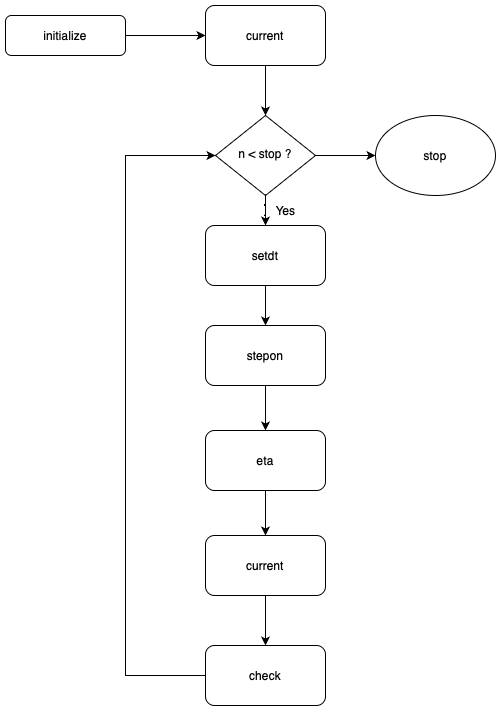

The diagram above was exported from draw.io. Its source (the exported page's mxGraphModel, read from the mxfile embedded in the PNG):
<mxGraphModel dx="838" dy="606" grid="1" gridSize="10" guides="1" tooltips="1" connect="1" arrows="1" fold="1" page="1" pageScale="1" pageWidth="827" pageHeight="1169" math="0" shadow="0">
  <root>
    <mxCell id="WIyWlLk6GJQsqaUBKTNV-0" />
    <mxCell id="WIyWlLk6GJQsqaUBKTNV-1" parent="WIyWlLk6GJQsqaUBKTNV-0" />
    <mxCell id="XQAploYJJyYuZqi3HOr_-4" value="" style="edgeStyle=orthogonalEdgeStyle;rounded=0;orthogonalLoop=1;jettySize=auto;html=1;" edge="1" parent="WIyWlLk6GJQsqaUBKTNV-1" source="WIyWlLk6GJQsqaUBKTNV-3" target="XQAploYJJyYuZqi3HOr_-3">
      <mxGeometry relative="1" as="geometry" />
    </mxCell>
    <mxCell id="WIyWlLk6GJQsqaUBKTNV-3" value="initialize" style="rounded=1;whiteSpace=wrap;html=1;fontSize=12;glass=0;strokeWidth=1;shadow=0;" parent="WIyWlLk6GJQsqaUBKTNV-1" vertex="1">
      <mxGeometry x="80" y="140" width="120" height="40" as="geometry" />
    </mxCell>
    <mxCell id="XQAploYJJyYuZqi3HOr_-11" value="" style="edgeStyle=orthogonalEdgeStyle;rounded=0;orthogonalLoop=1;jettySize=auto;html=1;" edge="1" parent="WIyWlLk6GJQsqaUBKTNV-1" source="WIyWlLk6GJQsqaUBKTNV-6" target="XQAploYJJyYuZqi3HOr_-10">
      <mxGeometry relative="1" as="geometry" />
    </mxCell>
    <mxCell id="XQAploYJJyYuZqi3HOr_-23" value="" style="edgeStyle=orthogonalEdgeStyle;rounded=0;orthogonalLoop=1;jettySize=auto;html=1;" edge="1" parent="WIyWlLk6GJQsqaUBKTNV-1" source="WIyWlLk6GJQsqaUBKTNV-6" target="XQAploYJJyYuZqi3HOr_-22">
      <mxGeometry relative="1" as="geometry" />
    </mxCell>
    <mxCell id="WIyWlLk6GJQsqaUBKTNV-6" value="n &amp;lt; stop ?" style="rhombus;whiteSpace=wrap;html=1;shadow=0;fontFamily=Helvetica;fontSize=12;align=center;strokeWidth=1;spacing=6;spacingTop=-4;" parent="WIyWlLk6GJQsqaUBKTNV-1" vertex="1">
      <mxGeometry x="290" y="240" width="100" height="80" as="geometry" />
    </mxCell>
    <mxCell id="XQAploYJJyYuZqi3HOr_-5" value="" style="edgeStyle=orthogonalEdgeStyle;rounded=0;orthogonalLoop=1;jettySize=auto;html=1;" edge="1" parent="WIyWlLk6GJQsqaUBKTNV-1" source="XQAploYJJyYuZqi3HOr_-3" target="WIyWlLk6GJQsqaUBKTNV-6">
      <mxGeometry relative="1" as="geometry" />
    </mxCell>
    <mxCell id="XQAploYJJyYuZqi3HOr_-3" value="current" style="whiteSpace=wrap;html=1;rounded=1;glass=0;strokeWidth=1;shadow=0;" vertex="1" parent="WIyWlLk6GJQsqaUBKTNV-1">
      <mxGeometry x="280" y="130" width="120" height="60" as="geometry" />
    </mxCell>
    <mxCell id="XQAploYJJyYuZqi3HOr_-14" value="" style="edgeStyle=orthogonalEdgeStyle;rounded=0;orthogonalLoop=1;jettySize=auto;html=1;" edge="1" parent="WIyWlLk6GJQsqaUBKTNV-1" source="XQAploYJJyYuZqi3HOr_-10" target="XQAploYJJyYuZqi3HOr_-13">
      <mxGeometry relative="1" as="geometry" />
    </mxCell>
    <mxCell id="XQAploYJJyYuZqi3HOr_-10" value="setdt" style="rounded=1;whiteSpace=wrap;html=1;" vertex="1" parent="WIyWlLk6GJQsqaUBKTNV-1">
      <mxGeometry x="280" y="350" width="120" height="60" as="geometry" />
    </mxCell>
    <mxCell id="XQAploYJJyYuZqi3HOr_-12" value="Yes" style="text;html=1;align=center;verticalAlign=middle;resizable=0;points=[];autosize=1;strokeColor=none;fillColor=none;" vertex="1" parent="WIyWlLk6GJQsqaUBKTNV-1">
      <mxGeometry x="340" y="320" width="40" height="30" as="geometry" />
    </mxCell>
    <mxCell id="XQAploYJJyYuZqi3HOr_-16" value="" style="edgeStyle=orthogonalEdgeStyle;rounded=0;orthogonalLoop=1;jettySize=auto;html=1;" edge="1" parent="WIyWlLk6GJQsqaUBKTNV-1" source="XQAploYJJyYuZqi3HOr_-13" target="XQAploYJJyYuZqi3HOr_-15">
      <mxGeometry relative="1" as="geometry" />
    </mxCell>
    <mxCell id="XQAploYJJyYuZqi3HOr_-13" value="stepon" style="whiteSpace=wrap;html=1;rounded=1;" vertex="1" parent="WIyWlLk6GJQsqaUBKTNV-1">
      <mxGeometry x="280" y="450" width="120" height="60" as="geometry" />
    </mxCell>
    <mxCell id="XQAploYJJyYuZqi3HOr_-18" value="" style="edgeStyle=orthogonalEdgeStyle;rounded=0;orthogonalLoop=1;jettySize=auto;html=1;" edge="1" parent="WIyWlLk6GJQsqaUBKTNV-1" source="XQAploYJJyYuZqi3HOr_-15" target="XQAploYJJyYuZqi3HOr_-17">
      <mxGeometry relative="1" as="geometry" />
    </mxCell>
    <mxCell id="XQAploYJJyYuZqi3HOr_-15" value="eta" style="whiteSpace=wrap;html=1;rounded=1;" vertex="1" parent="WIyWlLk6GJQsqaUBKTNV-1">
      <mxGeometry x="280" y="555" width="120" height="60" as="geometry" />
    </mxCell>
    <mxCell id="XQAploYJJyYuZqi3HOr_-20" value="" style="edgeStyle=orthogonalEdgeStyle;rounded=0;orthogonalLoop=1;jettySize=auto;html=1;" edge="1" parent="WIyWlLk6GJQsqaUBKTNV-1" source="XQAploYJJyYuZqi3HOr_-17" target="XQAploYJJyYuZqi3HOr_-19">
      <mxGeometry relative="1" as="geometry" />
    </mxCell>
    <mxCell id="XQAploYJJyYuZqi3HOr_-17" value="current" style="whiteSpace=wrap;html=1;rounded=1;" vertex="1" parent="WIyWlLk6GJQsqaUBKTNV-1">
      <mxGeometry x="280" y="660" width="120" height="60" as="geometry" />
    </mxCell>
    <mxCell id="XQAploYJJyYuZqi3HOr_-21" style="edgeStyle=orthogonalEdgeStyle;rounded=0;orthogonalLoop=1;jettySize=auto;html=1;entryX=0;entryY=0.5;entryDx=0;entryDy=0;" edge="1" parent="WIyWlLk6GJQsqaUBKTNV-1" source="XQAploYJJyYuZqi3HOr_-19" target="WIyWlLk6GJQsqaUBKTNV-6">
      <mxGeometry relative="1" as="geometry">
        <mxPoint x="210" y="600" as="targetPoint" />
        <Array as="points">
          <mxPoint x="200" y="800" />
          <mxPoint x="200" y="280" />
        </Array>
      </mxGeometry>
    </mxCell>
    <mxCell id="XQAploYJJyYuZqi3HOr_-19" value="check" style="whiteSpace=wrap;html=1;rounded=1;" vertex="1" parent="WIyWlLk6GJQsqaUBKTNV-1">
      <mxGeometry x="280" y="770" width="120" height="60" as="geometry" />
    </mxCell>
    <mxCell id="XQAploYJJyYuZqi3HOr_-22" value="stop" style="ellipse;whiteSpace=wrap;html=1;" vertex="1" parent="WIyWlLk6GJQsqaUBKTNV-1">
      <mxGeometry x="450" y="240" width="120" height="80" as="geometry" />
    </mxCell>
  </root>
</mxGraphModel>